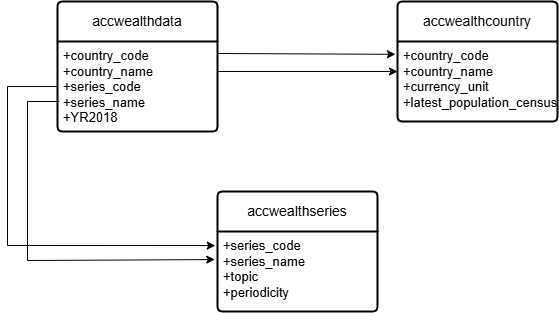

The diagram above was exported from draw.io. Its source (the exported page's mxGraphModel, read from the mxfile embedded in the PNG):
<mxGraphModel dx="1172" dy="667" grid="1" gridSize="10" guides="1" tooltips="1" connect="1" arrows="1" fold="1" page="1" pageScale="1" pageWidth="850" pageHeight="1100" math="0" shadow="0">
  <root>
    <mxCell id="0" />
    <mxCell id="1" parent="0" />
    <mxCell id="JeQR1Hb8xzDUZXZ1f0Lq-5" value="accwealthdata" style="swimlane;childLayout=stackLayout;horizontal=1;startSize=40;horizontalStack=0;rounded=1;fontSize=14;fontStyle=0;strokeWidth=2;resizeParent=0;resizeLast=1;shadow=0;dashed=0;align=center;arcSize=4;whiteSpace=wrap;html=1;" vertex="1" parent="1">
      <mxGeometry x="170" y="90" width="160" height="130" as="geometry" />
    </mxCell>
    <mxCell id="JeQR1Hb8xzDUZXZ1f0Lq-6" value="&lt;div style=&quot;&quot;&gt;&lt;span style=&quot;background-color: initial;&quot;&gt;&lt;font style=&quot;font-size: 13px;&quot;&gt;+country_code&lt;/font&gt;&lt;/span&gt;&lt;/div&gt;&lt;div style=&quot;&quot;&gt;&lt;span style=&quot;background-color: initial;&quot;&gt;&lt;font style=&quot;font-size: 13px;&quot;&gt;+country_name&lt;/font&gt;&lt;/span&gt;&lt;/div&gt;&lt;div style=&quot;&quot;&gt;&lt;span style=&quot;background-color: initial;&quot;&gt;&lt;font style=&quot;font-size: 13px;&quot;&gt;+series_code&lt;/font&gt;&lt;/span&gt;&lt;/div&gt;&lt;div&gt;&lt;div style=&quot;&quot;&gt;&lt;span style=&quot;background-color: initial;&quot;&gt;&lt;font style=&quot;font-size: 13px;&quot;&gt;+series_name&lt;/font&gt;&lt;/span&gt;&lt;/div&gt;&lt;div style=&quot;&quot;&gt;&lt;span style=&quot;background-color: initial;&quot;&gt;&lt;font style=&quot;font-size: 13px;&quot;&gt;+YR2018&lt;/font&gt;&lt;/span&gt;&lt;/div&gt;&lt;/div&gt;" style="align=left;strokeColor=none;fillColor=none;spacingLeft=4;fontSize=12;verticalAlign=top;resizable=0;rotatable=0;part=1;html=1;" vertex="1" parent="JeQR1Hb8xzDUZXZ1f0Lq-5">
      <mxGeometry y="40" width="160" height="90" as="geometry" />
    </mxCell>
    <mxCell id="JeQR1Hb8xzDUZXZ1f0Lq-7" value="accwealthseries" style="swimlane;childLayout=stackLayout;horizontal=1;startSize=40;horizontalStack=0;rounded=1;fontSize=14;fontStyle=0;strokeWidth=2;resizeParent=0;resizeLast=1;shadow=0;dashed=0;align=center;arcSize=4;whiteSpace=wrap;html=1;" vertex="1" parent="1">
      <mxGeometry x="330" y="280" width="160" height="120" as="geometry" />
    </mxCell>
    <mxCell id="JeQR1Hb8xzDUZXZ1f0Lq-8" value="&lt;font style=&quot;font-size: 13px;&quot;&gt;+series_code&lt;br&gt;+series_name&lt;br&gt;+topic&lt;/font&gt;&lt;div&gt;&lt;font style=&quot;font-size: 13px;&quot;&gt;+periodicity&lt;/font&gt;&lt;br&gt;&lt;/div&gt;" style="align=left;strokeColor=none;fillColor=none;spacingLeft=4;fontSize=12;verticalAlign=top;resizable=0;rotatable=0;part=1;html=1;" vertex="1" parent="JeQR1Hb8xzDUZXZ1f0Lq-7">
      <mxGeometry y="40" width="160" height="80" as="geometry" />
    </mxCell>
    <mxCell id="JeQR1Hb8xzDUZXZ1f0Lq-9" value="accwealthcountry" style="swimlane;childLayout=stackLayout;horizontal=1;startSize=40;horizontalStack=0;rounded=1;fontSize=14;fontStyle=0;strokeWidth=2;resizeParent=0;resizeLast=1;shadow=0;dashed=0;align=center;arcSize=4;whiteSpace=wrap;html=1;" vertex="1" parent="1">
      <mxGeometry x="510" y="90" width="160" height="120" as="geometry">
        <mxRectangle x="500" y="90" width="150" height="40" as="alternateBounds" />
      </mxGeometry>
    </mxCell>
    <mxCell id="JeQR1Hb8xzDUZXZ1f0Lq-10" value="&lt;font style=&quot;font-size: 13px;&quot;&gt;+country_code&lt;br&gt;+country_name&lt;br&gt;+currency_unit&lt;/font&gt;&lt;div&gt;&lt;font style=&quot;font-size: 13px;&quot;&gt;+latest_population_census&lt;/font&gt;&lt;br&gt;&lt;/div&gt;" style="align=left;strokeColor=none;fillColor=none;spacingLeft=4;fontSize=12;verticalAlign=top;resizable=0;rotatable=0;part=1;html=1;" vertex="1" parent="JeQR1Hb8xzDUZXZ1f0Lq-9">
      <mxGeometry y="40" width="160" height="80" as="geometry" />
    </mxCell>
    <mxCell id="JeQR1Hb8xzDUZXZ1f0Lq-13" value="" style="endArrow=classic;html=1;rounded=0;entryX=-0.013;entryY=0.16;entryDx=0;entryDy=0;entryPerimeter=0;" edge="1" parent="1" target="JeQR1Hb8xzDUZXZ1f0Lq-10">
      <mxGeometry width="50" height="50" relative="1" as="geometry">
        <mxPoint x="330" y="142" as="sourcePoint" />
        <mxPoint x="380" y="90" as="targetPoint" />
      </mxGeometry>
    </mxCell>
    <mxCell id="JeQR1Hb8xzDUZXZ1f0Lq-14" value="" style="endArrow=classic;html=1;rounded=0;" edge="1" parent="1">
      <mxGeometry width="50" height="50" relative="1" as="geometry">
        <mxPoint x="330" y="160" as="sourcePoint" />
        <mxPoint x="510" y="160" as="targetPoint" />
      </mxGeometry>
    </mxCell>
    <mxCell id="JeQR1Hb8xzDUZXZ1f0Lq-15" value="" style="endArrow=classic;html=1;rounded=0;entryX=-0.014;entryY=0.176;entryDx=0;entryDy=0;entryPerimeter=0;exitX=0;exitY=0.5;exitDx=0;exitDy=0;" edge="1" parent="1" source="JeQR1Hb8xzDUZXZ1f0Lq-6" target="JeQR1Hb8xzDUZXZ1f0Lq-8">
      <mxGeometry width="50" height="50" relative="1" as="geometry">
        <mxPoint x="100" y="270" as="sourcePoint" />
        <mxPoint x="283" y="270" as="targetPoint" />
        <Array as="points">
          <mxPoint x="120" y="175" />
          <mxPoint x="120" y="334" />
        </Array>
      </mxGeometry>
    </mxCell>
    <mxCell id="JeQR1Hb8xzDUZXZ1f0Lq-16" value="" style="endArrow=classic;html=1;rounded=0;entryX=-0.017;entryY=0.351;entryDx=0;entryDy=0;entryPerimeter=0;exitX=0;exitY=0.5;exitDx=0;exitDy=0;" edge="1" parent="1" target="JeQR1Hb8xzDUZXZ1f0Lq-8">
      <mxGeometry width="50" height="50" relative="1" as="geometry">
        <mxPoint x="172" y="190" as="sourcePoint" />
        <mxPoint x="330" y="349" as="targetPoint" />
        <Array as="points">
          <mxPoint x="140" y="190" />
          <mxPoint x="140" y="349" />
        </Array>
      </mxGeometry>
    </mxCell>
  </root>
</mxGraphModel>